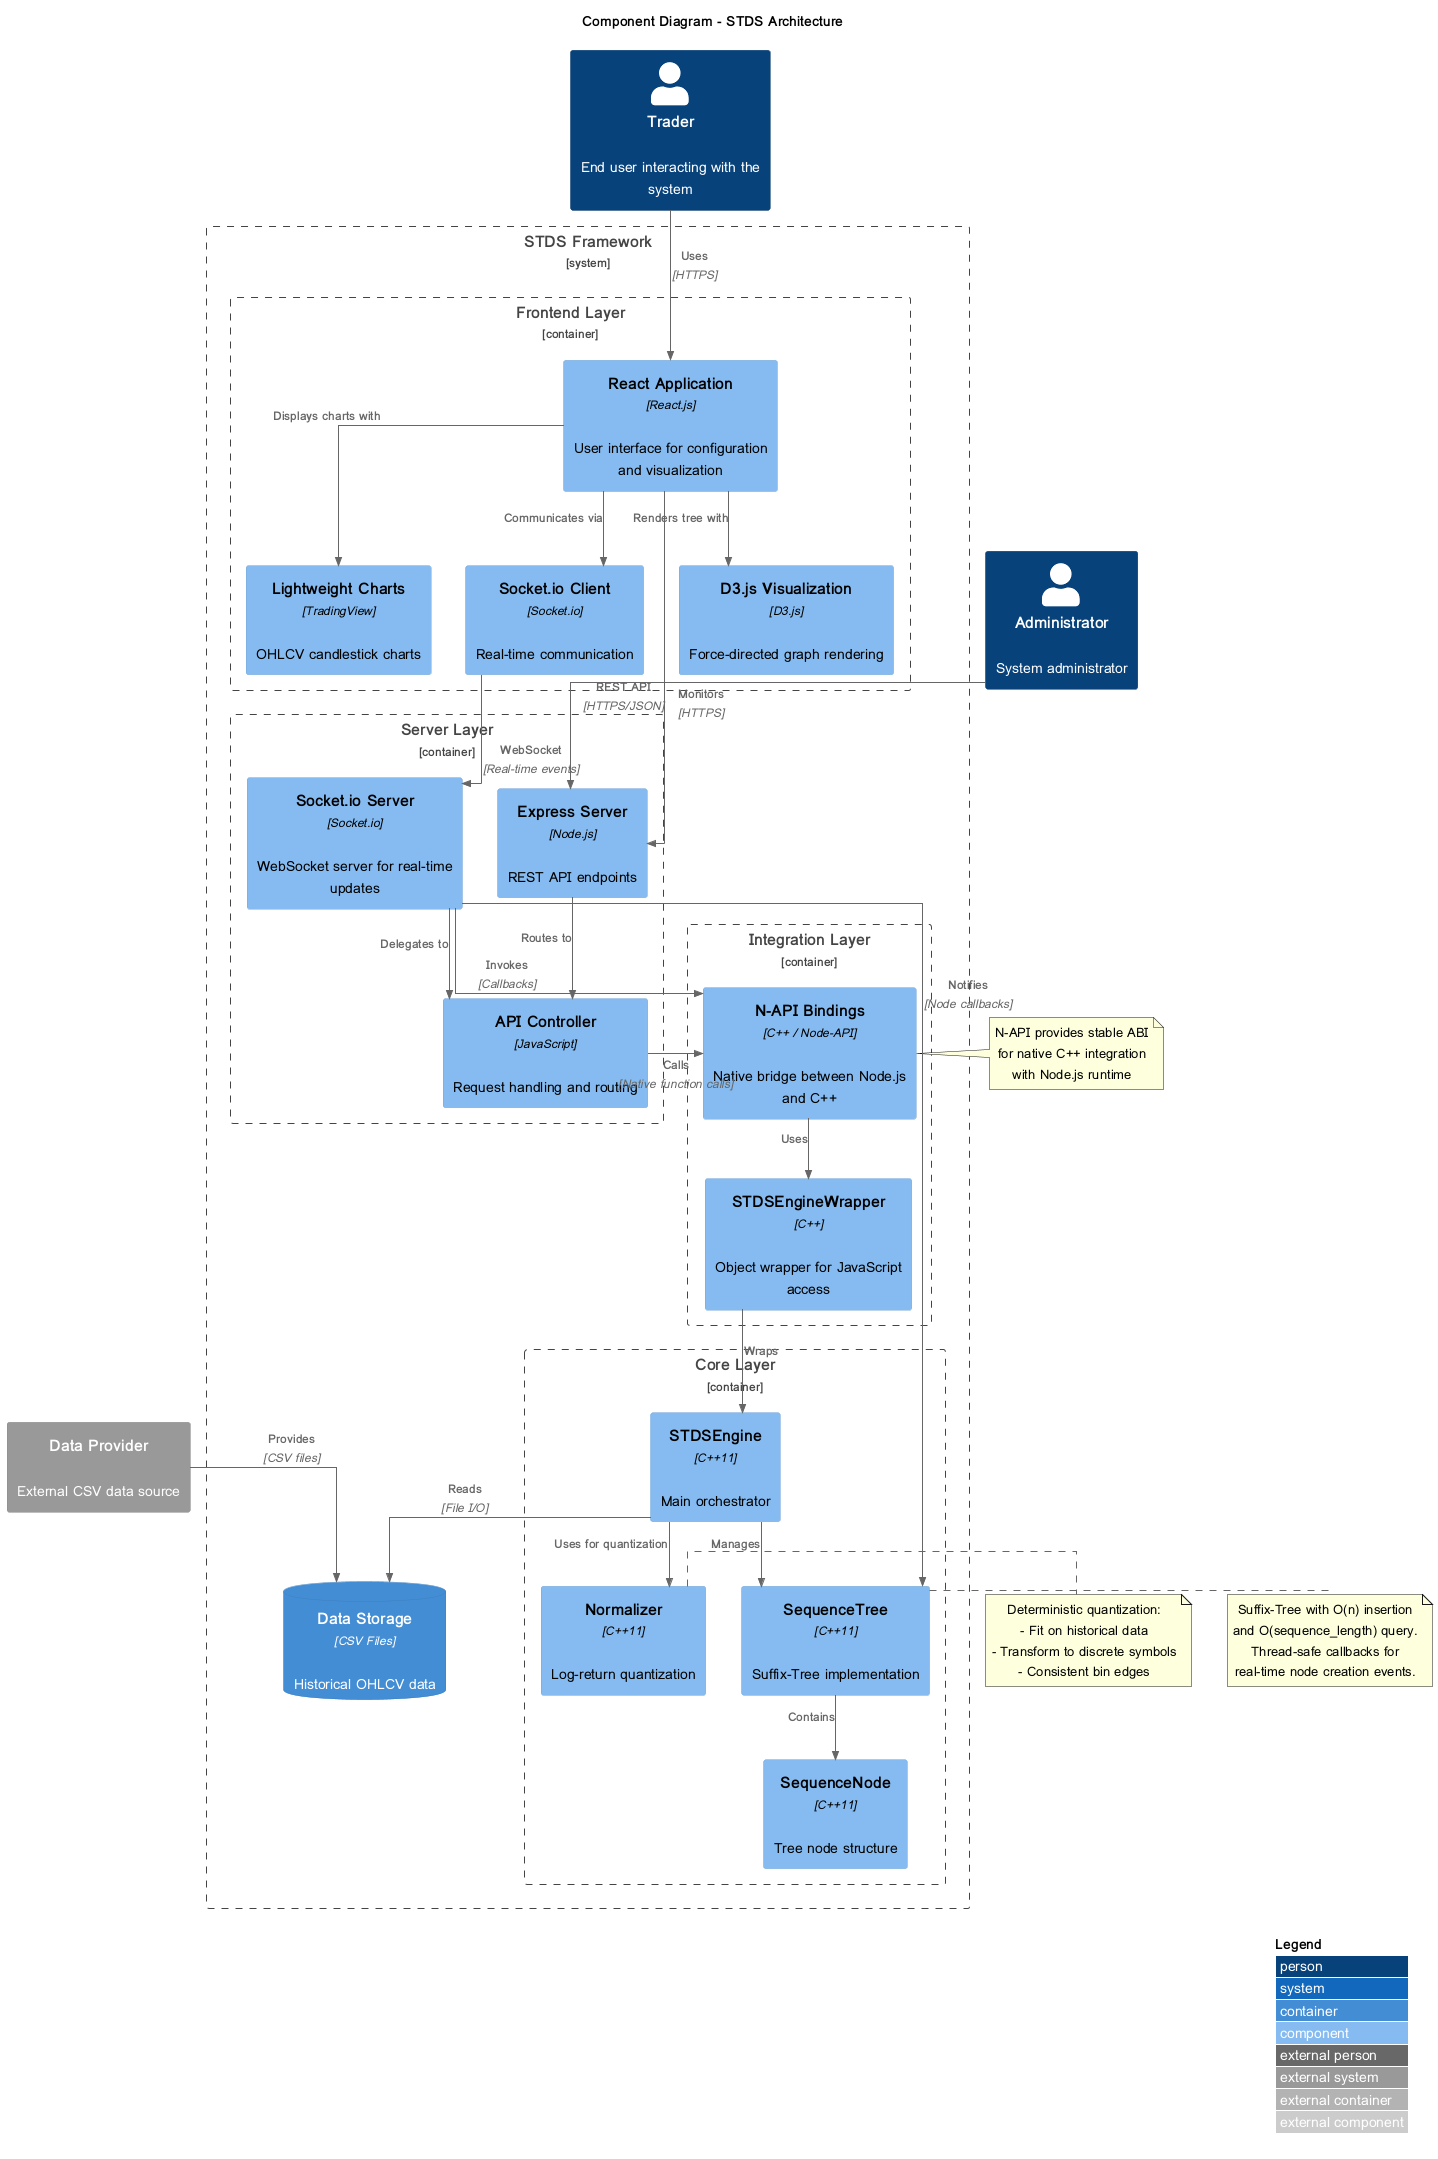

The diagram above was rendered by PlantUML. Its source (embedded in the PNG):
@startuml STDS Component Diagram

!include <C4/C4_Component>

skinparam linetype ortho

LAYOUT_WITH_LEGEND()

title Component Diagram - STDS Architecture

Person(trader, "Trader", "End user interacting with the system")
Person(admin, "Administrator", "System administrator")

System_Boundary(stds, "STDS Framework") {
  
  Container_Boundary(frontend, "Frontend Layer") {
    Component(react_app, "React Application", "React.js", "User interface for configuration and visualization")
    Component(d3_viz, "D3.js Visualization", "D3.js", "Force-directed graph rendering")
    Component(charts, "Lightweight Charts", "TradingView", "OHLCV candlestick charts")
    Component(socket_client, "Socket.io Client", "Socket.io", "Real-time communication")
  }
  
  Container_Boundary(server, "Server Layer") {
    Component(express_server, "Express Server", "Node.js", "REST API endpoints")
    Component(socket_server, "Socket.io Server", "Socket.io", "WebSocket server for real-time updates")
    Component(api_controller, "API Controller", "JavaScript", "Request handling and routing")
  }
  
  Container_Boundary(bindings, "Integration Layer") {
    Component(napi_bindings, "N-API Bindings", "C++ / Node-API", "Native bridge between Node.js and C++")
    Component(wrapper, "STDSEngineWrapper", "C++", "Object wrapper for JavaScript access")
  }
  
  Container_Boundary(core, "Core Layer") {
    Component(engine, "STDSEngine", "C++11", "Main orchestrator")
    Component(normalizer, "Normalizer", "C++11", "Log-return quantization")
    Component(tree, "SequenceTree", "C++11", "Suffix-Tree implementation")
    Component(node, "SequenceNode", "C++11", "Tree node structure")
  }
  
  ContainerDb(data_storage, "Data Storage", "CSV Files", "Historical OHLCV data")
}

System_Ext(csv_provider, "Data Provider", "External CSV data source")

' User interactions
Rel(trader, react_app, "Uses", "HTTPS")
Rel(admin, express_server, "Monitors", "HTTPS")

' Frontend internal
Rel(react_app, d3_viz, "Renders tree with")
Rel(react_app, charts, "Displays charts with")
Rel(react_app, socket_client, "Communicates via")

' Frontend to Server
Rel(socket_client, socket_server, "WebSocket", "Real-time events")
Rel(react_app, express_server, "REST API", "HTTPS/JSON")

' Server internal
Rel(socket_server, api_controller, "Delegates to")
Rel(express_server, api_controller, "Routes to")

' Server to Bindings
Rel(api_controller, napi_bindings, "Calls", "Native function calls")
Rel(socket_server, napi_bindings, "Invokes", "Callbacks")

' Bindings to Core
Rel(napi_bindings, wrapper, "Uses")
Rel(wrapper, engine, "Wraps")

' Core internal
Rel(engine, normalizer, "Uses for quantization")
Rel(engine, tree, "Manages")
Rel(tree, node, "Contains")

' Data flow
Rel(csv_provider, data_storage, "Provides", "CSV files")
Rel(engine, data_storage, "Reads", "File I/O")

' Real-time updates
Rel_Back(tree, socket_server, "Notifies", "Node callbacks")

' Notes
note right of napi_bindings
  N-API provides stable ABI
  for native C++ integration
  with Node.js runtime
end note

note right of tree
  Suffix-Tree with O(n) insertion
  and O(sequence_length) query.
  Thread-safe callbacks for
  real-time node creation events.
end note

note right of normalizer
  Deterministic quantization:
  - Fit on historical data
  - Transform to discrete symbols
  - Consistent bin edges
end note

@enduml